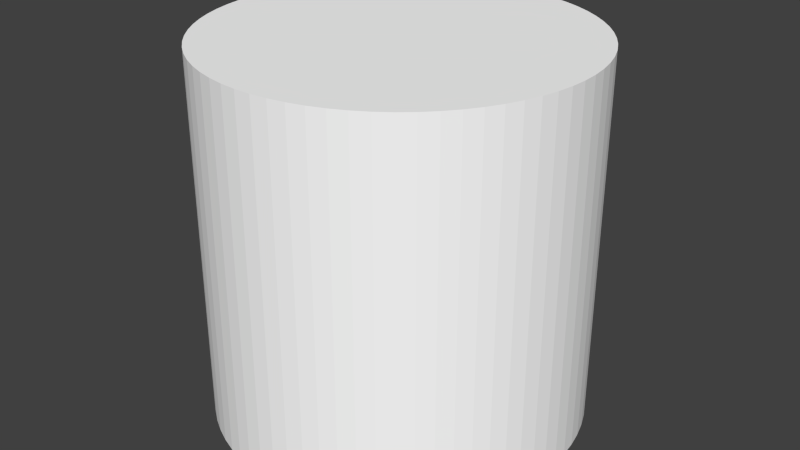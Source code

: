 # Source: keyd.blend  (saved by Blender 2.70.5; exported with 4.5.12 LTS)
import bpy
from mathutils import Matrix  # noqa: F401  (used for matrix-valued properties, if any)

bpy.ops.wm.read_factory_settings(use_empty=True)
scene = bpy.context.scene
scene.name = 'Scene'

# ---- collections
col_collection_1 = bpy.data.collections.new('Collection 1'); scene.collection.children.link(col_collection_1)

# ---- materials (node trees are filled in below, after node groups)
mat_colobotmesh_mat_1 = bpy.data.materials.new('ColobotMesh_mat_1')
mat_colobotmesh_mat_1.alpha_threshold = 0.0
mat_colobotmesh_mat_1.use_transparent_shadow = False
mat_colobotmesh_mat_1.diffuse_color = (1.0, 1.0, 1.0, 1.0)
mat_colobotmesh_mat_1.specular_color = (0.0, 0.0, 0.0)
mat_colobotmesh_mat_1.roughness = 0.5

# ---- material node trees

# ---- world
world_world = bpy.data.worlds.new('World'); scene.world = world_world
world_world.color = (0.05088, 0.05088, 0.05088)
world_world.use_sun_shadow = False
world_world.sun_shadow_jitter_overblur = 0.0
world_world.cycles.sampling_method = 'MANUAL'
world_world.cycles.sample_map_resolution = 256

# ---- meshes
me_colobotmesh = bpy.data.meshes.new('ColobotMesh_')
me_colobotmesh.from_pydata([(-0.04486, 0.0, -0.999), (-0.04486, 2.0, -0.999), (-0.1342, 2.0, -0.9909), (-0.2225, 2.0, -0.9749), (-0.309, 2.0, -0.9511), (-0.393, 2.0, -0.9195), (-0.4739, 2.0, -0.8806), (-0.5509, 2.0, -0.8346), (-0.6235, 2.0, -0.7818), (-0.6911, 2.0, -0.7228), (-0.7531, 2.0, -0.6579), (-0.809, 2.0, -0.5878), (-0.8584, 2.0, -0.5129), (-0.901, 2.0, -0.4339), (-0.9362, 2.0, -0.3514), (-0.964, 2.0, -0.266), (-0.9839, 2.0, -0.1786), (-0.996, 2.0, -0.08964), (-1.0, 2.0, -7.257e-07), (-0.996, 2.0, 0.08964), (-0.9839, 2.0, 0.1786), (-0.964, 2.0, 0.266), (-0.9362, 2.0, 0.3514), (-0.901, 2.0, 0.4339), (-0.8584, 2.0, 0.5129), (-0.809, 2.0, 0.5878), (-0.7531, 2.0, 0.6579), (-0.6911, 2.0, 0.7228), (-0.6235, 2.0, 0.7818), (-0.5509, 2.0, 0.8346), (-0.4739, 2.0, 0.8806), (-0.393, 2.0, 0.9195), (-0.309, 2.0, 0.9511), (-0.2225, 2.0, 0.9749), (-0.1342, 2.0, 0.9909), (-0.04486, 2.0, 0.999), (0.04486, 2.0, 0.999), (0.1342, 2.0, 0.9909), (0.2225, 2.0, 0.9749), (0.309, 2.0, 0.9511), (0.393, 2.0, 0.9195), (0.4739, 2.0, 0.8806), (0.5509, 2.0, 0.8346), (0.6235, 2.0, 0.7818), (0.6911, 2.0, 0.7228), (0.7531, 2.0, 0.6579), (0.809, 2.0, 0.5878), (0.8584, 2.0, 0.5129), (0.901, 2.0, 0.4339), (0.9362, 2.0, 0.3514), (0.964, 2.0, 0.266), (0.9839, 2.0, 0.1786), (0.996, 2.0, 0.08964), (1.0, 2.0, -2.414e-07), (0.996, 2.0, -0.08964), (0.9839, 2.0, -0.1786), (0.964, 2.0, -0.266), (0.9362, 2.0, -0.3514), (0.901, 2.0, -0.4339), (0.8584, 2.0, -0.5129), (0.809, 2.0, -0.5878), (0.7531, 2.0, -0.6579), (0.6911, 2.0, -0.7228), (0.6235, 2.0, -0.7818), (0.5509, 2.0, -0.8346), (0.4739, 2.0, -0.8806), (0.393, 2.0, -0.9195), (0.309, 2.0, -0.9511), (0.2225, 2.0, -0.9749), (0.1342, 2.0, -0.9909), (0.04486, 2.0, -0.999), (-0.1342, 0.0, -0.9909), (-0.2225, 0.0, -0.9749), (-0.309, 0.0, -0.9511), (-0.393, 0.0, -0.9195), (-0.4739, 0.0, -0.8806), (-0.5509, 0.0, -0.8346), (-0.6235, 0.0, -0.7818), (-0.6911, 0.0, -0.7228), (-0.7531, 0.0, -0.6579), (-0.809, 0.0, -0.5878), (-0.8584, 0.0, -0.5129), (-0.901, 0.0, -0.4339), (-0.9362, 0.0, -0.3514), (-0.964, 0.0, -0.266), (-0.9839, 0.0, -0.1786), (-0.996, 0.0, -0.08964), (-1.0, 0.0, -6.4e-07), (-0.996, 0.0, 0.08964), (-0.9839, 0.0, 0.1786), (-0.964, 0.0, 0.266), (-0.9362, 0.0, 0.3514), (-0.901, 0.0, 0.4339), (-0.8584, 0.0, 0.5129), (-0.809, 0.0, 0.5878), (-0.7531, 0.0, 0.6579), (-0.6911, 0.0, 0.7228), (-0.6235, 0.0, 0.7818), (-0.5509, 0.0, 0.8346), (-0.4739, 0.0, 0.8806), (-0.393, 0.0, 0.9195), (-0.309, 0.0, 0.9511), (-0.2225, 0.0, 0.9749), (-0.1342, 0.0, 0.9909), (-0.04486, 0.0, 0.999), (0.04486, 0.0, 0.999), (0.1342, 0.0, 0.9909), (0.2225, 0.0, 0.9749), (0.309, 0.0, 0.9511), (0.393, 0.0, 0.9195), (0.4739, 0.0, 0.8806), (0.5509, 0.0, 0.8346), (0.6235, 0.0, 0.7818), (0.6911, 0.0, 0.7228), (0.7531, 0.0, 0.6579), (0.809, 0.0, 0.5878), (0.8584, 0.0, 0.5129), (0.901, 0.0, 0.4339), (0.9362, 0.0, 0.3514), (0.964, 0.0, 0.266), (0.9839, 0.0, 0.1786), (0.996, 0.0, 0.08964), (1.0, 0.0, -1.557e-07), (0.996, 0.0, -0.08964), (0.9839, 0.0, -0.1786), (0.964, 0.0, -0.266), (0.9362, 0.0, -0.3514), (0.901, 0.0, -0.4339), (0.8584, 0.0, -0.5129), (0.809, 0.0, -0.5878), (0.7531, 0.0, -0.6579), (0.6911, 0.0, -0.7228), (0.6235, 0.0, -0.7818), (0.5509, 0.0, -0.8346), (0.4739, 0.0, -0.8806), (0.393, 0.0, -0.9195), (0.309, 0.0, -0.9511), (0.2225, 0.0, -0.9749), (0.1342, 0.0, -0.9909), (0.04486, 0.0, -0.999)], [], [(51, 120, 121), (54, 123, 124), (40, 109, 110), (17, 86, 87), (37, 106, 107), (60, 129, 130), (6, 75, 76), (57, 126, 127), (26, 95, 96), (3, 72, 73), (46, 115, 116), (23, 92, 93), (43, 112, 113), (66, 135, 136), (12, 81, 82), (1, 0, 71), (63, 132, 133), (32, 101, 102), (9, 78, 79), (52, 121, 122), (29, 98, 99), (49, 118, 119), (18, 87, 88), (69, 138, 139), (38, 107, 108), (15, 84, 85), (35, 104, 105), (58, 127, 128), (4, 73, 74), (55, 124, 125), (24, 93, 94), (44, 113, 114), (21, 90, 91), (41, 110, 111), (64, 133, 134), (10, 79, 80), (61, 130, 131), (30, 99, 100), (7, 76, 77), (50, 119, 120), (27, 96, 97), (47, 116, 117), (70, 139, 0), (16, 85, 86), (67, 136, 137), (36, 105, 106), (13, 82, 83), (33, 102, 103), (56, 125, 126), (2, 71, 72), (53, 122, 123), (22, 91, 92), (42, 111, 112), (19, 88, 89), (39, 108, 109), (62, 131, 132), (8, 77, 78), (59, 128, 129), (28, 97, 98), (5, 74, 75), (48, 117, 118), (25, 94, 95), (45, 114, 115), (68, 137, 138), (14, 83, 84), (65, 134, 135), (34, 103, 104), (11, 80, 81), (129, 97, 81), (20, 89, 90), (12, 44, 60), (31, 100, 101), (52, 51, 121), (55, 54, 124), (41, 40, 110), (18, 17, 87), (38, 37, 107), (61, 60, 130), (7, 6, 76), (58, 57, 127), (27, 26, 96), (4, 3, 73), (47, 46, 116), (24, 23, 93), (44, 43, 113), (67, 66, 136), (13, 12, 82), (2, 1, 71), (64, 63, 133), (33, 32, 102), (10, 9, 79), (53, 52, 122), (30, 29, 99), (50, 49, 119), (19, 18, 88), (70, 69, 139), (39, 38, 108), (16, 15, 85), (36, 35, 105), (59, 58, 128), (5, 4, 74), (56, 55, 125), (25, 24, 94), (45, 44, 114), (22, 21, 91), (42, 41, 111), (65, 64, 134), (11, 10, 80), (62, 61, 131), (31, 30, 100), (8, 7, 77), (51, 50, 120), (28, 27, 97), (48, 47, 117), (1, 70, 0), (17, 16, 86), (68, 67, 137), (37, 36, 106), (14, 13, 83), (34, 33, 103), (57, 56, 126), (3, 2, 72), (54, 53, 123), (23, 22, 92), (43, 42, 112), (20, 19, 89), (40, 39, 109), (63, 62, 132), (9, 8, 78), (60, 59, 129), (29, 28, 98), (6, 5, 75), (49, 48, 118), (26, 25, 95), (46, 45, 115), (69, 68, 138), (15, 14, 84), (66, 65, 135), (35, 34, 104), (12, 11, 81), (71, 0, 139), (139, 138, 137), (137, 136, 135), (135, 134, 133), (133, 132, 131), (131, 130, 129), (129, 128, 127), (127, 126, 125), (125, 124, 123), (123, 122, 121), (121, 120, 119), (119, 118, 117), (117, 116, 115), (115, 114, 113), (113, 112, 111), (111, 110, 109), (109, 108, 107), (107, 106, 105), (105, 104, 103), (103, 102, 101), (101, 100, 99), (99, 98, 97), (97, 96, 95), (95, 94, 93), (93, 92, 91), (91, 90, 89), (89, 88, 87), (87, 86, 85), (85, 84, 83), (83, 82, 81), (81, 80, 79), (79, 78, 77), (77, 76, 75), (75, 74, 73), (73, 72, 71), (71, 139, 137), (137, 135, 133), (133, 131, 129), (129, 127, 125), (125, 123, 121), (121, 119, 117), (117, 115, 113), (113, 111, 109), (109, 107, 105), (105, 103, 101), (101, 99, 97), (97, 95, 93), (93, 91, 89), (89, 87, 85), (85, 83, 81), (81, 79, 77), (77, 75, 73), (73, 71, 137), (137, 133, 129), (129, 125, 121), (121, 117, 113), (113, 109, 105), (105, 101, 97), (97, 93, 89), (89, 85, 81), (81, 77, 73), (73, 137, 129), (129, 121, 113), (113, 105, 97), (97, 89, 81), (81, 73, 129), (129, 113, 97), (21, 20, 90), (70, 1, 2), (2, 3, 4), (4, 5, 6), (6, 7, 8), (8, 9, 10), (10, 11, 12), (12, 13, 14), (14, 15, 16), (16, 17, 18), (18, 19, 20), (20, 21, 22), (22, 23, 24), (24, 25, 26), (26, 27, 28), (28, 29, 30), (30, 31, 32), (32, 33, 34), (34, 35, 36), (36, 37, 38), (38, 39, 40), (40, 41, 42), (42, 43, 44), (44, 45, 46), (46, 47, 48), (48, 49, 50), (50, 51, 52), (52, 53, 54), (54, 55, 56), (56, 57, 58), (58, 59, 60), (60, 61, 62), (62, 63, 64), (64, 65, 66), (66, 67, 68), (68, 69, 70), (70, 2, 4), (4, 6, 8), (8, 10, 12), (12, 14, 16), (16, 18, 20), (20, 22, 24), (24, 26, 28), (28, 30, 32), (32, 34, 36), (36, 38, 40), (40, 42, 44), (44, 46, 48), (48, 50, 52), (52, 54, 56), (56, 58, 60), (60, 62, 64), (64, 66, 68), (68, 70, 4), (4, 8, 12), (12, 16, 20), (20, 24, 28), (28, 32, 36), (36, 40, 44), (44, 48, 52), (52, 56, 60), (60, 64, 68), (68, 4, 12), (12, 20, 28), (28, 36, 44), (44, 52, 60), (60, 68, 12), (12, 28, 44), (32, 31, 101)])
_uv = me_colobotmesh.uv_layers.new(name='UV_1')
_uv.uv.foreach_set('vector', [0.5298, 0.998, 0.5298, 0.877, 0.5256, 0.877, 0.5642, 0.998, 0.5642, 0.877, 0.5601, 0.877, 0.5658, 0.998, 0.5658, 0.877, 0.5632, 0.877, 0.5416, 0.998, 0.5416, 0.877, 0.5449, 0.877, 0.561, 0.998, 0.561, 0.877, 0.5647, 0.877, 0.5394, 0.998, 0.5394, 0.877, 0.5368, 0.877, 0.5365, 0.998, 0.5365, 0.877, 0.5335, 0.877, 0.5518, 0.998, 0.5518, 0.877, 0.5477, 0.877, 0.5245, 0.998, 0.5245, 0.877, 0.5275, 0.877, 0.5461, 0.998, 0.5461, 0.877, 0.5424, 0.877, 0.5505, 0.998, 0.5505, 0.877, 0.5463, 0.877, 0.5617, 0.998, 0.5617, 0.877, 0.565, 0.877, 0.5581, 0.998, 0.5581, 0.877, 0.5556, 0.877, 0.524, 0.998, 0.524, 0.877, 0.5215, 0.877, 0.5248, 0.998, 0.5248, 0.877, 0.5282, 0.877, 0.5536, 0.998, 0.5536, 0.877, 0.5499, 0.877, 0.5317, 0.998, 0.5317, 0.877, 0.5292, 0.877, 0.5424, 0.998, 0.5424, 0.877, 0.5461, 0.877, 0.5275, 0.998, 0.5275, 0.877, 0.5245, 0.877, 0.5256, 0.998, 0.5256, 0.877, 0.5215, 0.877, 0.5335, 0.998, 0.5335, 0.877, 0.5365, 0.877, 0.538, 0.998, 0.538, 0.877, 0.5339, 0.877, 0.5449, 0.998, 0.5449, 0.877, 0.5483, 0.877, 0.561, 0.998, 0.561, 0.877, 0.5573, 0.877, 0.5647, 0.998, 0.5647, 0.877, 0.5684, 0.877, 0.5349, 0.998, 0.5349, 0.877, 0.5382, 0.877, 0.5536, 0.998, 0.5536, 0.877, 0.5573, 0.877, 0.5477, 0.998, 0.5477, 0.877, 0.5435, 0.877, 0.5424, 0.998, 0.5424, 0.877, 0.5395, 0.877, 0.5601, 0.998, 0.5601, 0.877, 0.5559, 0.877, 0.565, 0.998, 0.565, 0.877, 0.5684, 0.877, 0.5556, 0.998, 0.5556, 0.877, 0.553, 0.877, 0.555, 0.998, 0.555, 0.877, 0.5583, 0.877, 0.5632, 0.998, 0.5632, 0.877, 0.5607, 0.877, 0.5292, 0.998, 0.5292, 0.877, 0.5266, 0.877, 0.5245, 0.998, 0.5245, 0.877, 0.5215, 0.877, 0.5368, 0.998, 0.5368, 0.877, 0.5343, 0.877, 0.5365, 0.998, 0.5365, 0.877, 0.5395, 0.877, 0.5335, 0.998, 0.5335, 0.877, 0.5305, 0.877, 0.5339, 0.998, 0.5339, 0.877, 0.5298, 0.877, 0.5275, 0.998, 0.5275, 0.877, 0.5305, 0.877, 0.5463, 0.998, 0.5463, 0.877, 0.5422, 0.877, 0.5573, 0.998, 0.5573, 0.877, 0.5536, 0.877, 0.5382, 0.998, 0.5382, 0.877, 0.5416, 0.877, 0.5684, 0.998, 0.5684, 0.877, 0.5647, 0.877, 0.5573, 0.998, 0.5573, 0.877, 0.561, 0.877, 0.5282, 0.998, 0.5282, 0.877, 0.5315, 0.877, 0.5461, 0.998, 0.5461, 0.877, 0.5499, 0.877, 0.5559, 0.998, 0.5559, 0.877, 0.5518, 0.877, 0.5499, 0.998, 0.5499, 0.877, 0.5461, 0.877, 0.5684, 0.998, 0.5684, 0.877, 0.5642, 0.877, 0.5583, 0.998, 0.5583, 0.877, 0.5617, 0.877, 0.5607, 0.998, 0.5607, 0.877, 0.5581, 0.877, 0.5483, 0.998, 0.5483, 0.877, 0.5516, 0.877, 0.5684, 0.998, 0.5684, 0.877, 0.5658, 0.877, 0.5343, 0.998, 0.5343, 0.877, 0.5317, 0.877, 0.5305, 0.998, 0.5305, 0.877, 0.5275, 0.877, 0.5435, 0.998, 0.5435, 0.877, 0.5394, 0.877, 0.5305, 0.998, 0.5305, 0.877, 0.5335, 0.877, 0.5395, 0.998, 0.5395, 0.877, 0.5365, 0.877, 0.5422, 0.998, 0.5422, 0.877, 0.538, 0.877, 0.5215, 0.998, 0.5215, 0.877, 0.5245, 0.877, 0.553, 0.998, 0.553, 0.877, 0.5505, 0.877, 0.5647, 0.998, 0.5647, 0.877, 0.561, 0.877, 0.5315, 0.998, 0.5315, 0.877, 0.5349, 0.877, 0.5266, 0.998, 0.5266, 0.877, 0.524, 0.877, 0.5499, 0.998, 0.5499, 0.877, 0.5536, 0.877, 0.5215, 0.998, 0.5215, 0.877, 0.5248, 0.877, 0.5638, 0.9736, 0.5304, 0.8897, 0.5247, 0.9685, 0.5516, 0.998, 0.5516, 0.877, 0.555, 0.877, 0.5248, 0.9062, 0.5611, 0.9816, 0.5639, 0.9017, 0.5395, 0.998, 0.5395, 0.877, 0.5424, 0.877, 0.5256, 0.998, 0.5298, 0.998, 0.5256, 0.877, 0.5601, 0.998, 0.5642, 0.998, 0.5601, 0.877, 0.5632, 0.998, 0.5658, 0.998, 0.5632, 0.877, 0.5449, 0.998, 0.5416, 0.998, 0.5449, 0.877, 0.5647, 0.998, 0.561, 0.998, 0.5647, 0.877, 0.5368, 0.998, 0.5394, 0.998, 0.5368, 0.877, 0.5335, 0.998, 0.5365, 0.998, 0.5335, 0.877, 0.5477, 0.998, 0.5518, 0.998, 0.5477, 0.877, 0.5275, 0.998, 0.5245, 0.998, 0.5275, 0.877, 0.5424, 0.998, 0.5461, 0.998, 0.5424, 0.877, 0.5463, 0.998, 0.5505, 0.998, 0.5463, 0.877, 0.565, 0.998, 0.5617, 0.998, 0.565, 0.877, 0.5556, 0.998, 0.5581, 0.998, 0.5556, 0.877, 0.5215, 0.998, 0.524, 0.998, 0.5215, 0.877, 0.5282, 0.998, 0.5248, 0.998, 0.5282, 0.877, 0.5499, 0.998, 0.5536, 0.998, 0.5499, 0.877, 0.5292, 0.998, 0.5317, 0.998, 0.5292, 0.877, 0.5461, 0.998, 0.5424, 0.998, 0.5461, 0.877, 0.5245, 0.998, 0.5275, 0.998, 0.5245, 0.877, 0.5215, 0.998, 0.5256, 0.998, 0.5215, 0.877, 0.5365, 0.998, 0.5335, 0.998, 0.5365, 0.877, 0.5339, 0.998, 0.538, 0.998, 0.5339, 0.877, 0.5483, 0.998, 0.5449, 0.998, 0.5483, 0.877, 0.5573, 0.998, 0.561, 0.998, 0.5573, 0.877, 0.5684, 0.998, 0.5647, 0.998, 0.5684, 0.877, 0.5382, 0.998, 0.5349, 0.998, 0.5382, 0.877, 0.5573, 0.998, 0.5536, 0.998, 0.5573, 0.877, 0.5435, 0.998, 0.5477, 0.998, 0.5435, 0.877, 0.5395, 0.998, 0.5424, 0.998, 0.5395, 0.877, 0.5559, 0.998, 0.5601, 0.998, 0.5559, 0.877, 0.5684, 0.998, 0.565, 0.998, 0.5684, 0.877, 0.553, 0.998, 0.5556, 0.998, 0.553, 0.877, 0.5583, 0.998, 0.555, 0.998, 0.5583, 0.877, 0.5607, 0.998, 0.5632, 0.998, 0.5607, 0.877, 0.5266, 0.998, 0.5292, 0.998, 0.5266, 0.877, 0.5215, 0.998, 0.5245, 0.998, 0.5215, 0.877, 0.5343, 0.998, 0.5368, 0.998, 0.5343, 0.877, 0.5395, 0.998, 0.5365, 0.998, 0.5395, 0.877, 0.5305, 0.998, 0.5335, 0.998, 0.5305, 0.877, 0.5298, 0.998, 0.5339, 0.998, 0.5298, 0.877, 0.5305, 0.998, 0.5275, 0.998, 0.5305, 0.877, 0.5422, 0.998, 0.5463, 0.998, 0.5422, 0.877, 0.5536, 0.998, 0.5573, 0.998, 0.5536, 0.877, 0.5416, 0.998, 0.5382, 0.998, 0.5416, 0.877, 0.5647, 0.998, 0.5684, 0.998, 0.5647, 0.877, 0.561, 0.998, 0.5573, 0.998, 0.561, 0.877, 0.5315, 0.998, 0.5282, 0.998, 0.5315, 0.877, 0.5499, 0.998, 0.5461, 0.998, 0.5499, 0.877, 0.5518, 0.998, 0.5559, 0.998, 0.5518, 0.877, 0.5461, 0.998, 0.5499, 0.998, 0.5461, 0.877, 0.5642, 0.998, 0.5684, 0.998, 0.5642, 0.877, 0.5617, 0.998, 0.5583, 0.998, 0.5617, 0.877, 0.5581, 0.998, 0.5607, 0.998, 0.5581, 0.877, 0.5516, 0.998, 0.5483, 0.998, 0.5516, 0.877, 0.5658, 0.998, 0.5684, 0.998, 0.5658, 0.877, 0.5317, 0.998, 0.5343, 0.998, 0.5317, 0.877, 0.5275, 0.998, 0.5305, 0.998, 0.5275, 0.877, 0.5394, 0.998, 0.5435, 0.998, 0.5394, 0.877, 0.5335, 0.998, 0.5305, 0.998, 0.5335, 0.877, 0.5365, 0.998, 0.5395, 0.998, 0.5365, 0.877, 0.538, 0.998, 0.5422, 0.998, 0.538, 0.877, 0.5245, 0.998, 0.5215, 0.998, 0.5245, 0.877, 0.5505, 0.998, 0.553, 0.998, 0.5505, 0.877, 0.561, 0.998, 0.5647, 0.998, 0.561, 0.877, 0.5349, 0.998, 0.5315, 0.998, 0.5349, 0.877, 0.524, 0.998, 0.5266, 0.998, 0.524, 0.877, 0.5536, 0.998, 0.5499, 0.998, 0.5536, 0.877, 0.5248, 0.998, 0.5215, 0.998, 0.5248, 0.877, 0.5417, 0.9979, 0.5438, 0.9984, 0.5459, 0.9984, 0.5459, 0.9984, 0.548, 0.998, 0.55, 0.997, 0.55, 0.997, 0.5521, 0.9956, 0.554, 0.9937, 0.554, 0.9937, 0.5559, 0.9913, 0.5577, 0.9885, 0.5577, 0.9885, 0.5595, 0.9853, 0.561, 0.9818, 0.561, 0.9818, 0.5625, 0.9778, 0.5638, 0.9736, 0.5638, 0.9736, 0.565, 0.969, 0.566, 0.9642, 0.566, 0.9642, 0.5668, 0.9592, 0.5675, 0.954, 0.5675, 0.954, 0.568, 0.9486, 0.5683, 0.9432, 0.5683, 0.9432, 0.5684, 0.9378, 0.5683, 0.9323, 0.5683, 0.9323, 0.568, 0.9269, 0.5675, 0.9215, 0.5675, 0.9215, 0.5669, 0.9163, 0.5661, 0.9113, 0.5661, 0.9113, 0.5651, 0.9065, 0.5639, 0.9019, 0.5639, 0.9019, 0.5626, 0.8976, 0.5612, 0.8936, 0.5612, 0.8936, 0.5596, 0.89, 0.5579, 0.8868, 0.5579, 0.8868, 0.5561, 0.8839, 0.5542, 0.8815, 0.5542, 0.8815, 0.5523, 0.8796, 0.5502, 0.8781, 0.5502, 0.8781, 0.5482, 0.8771, 0.5461, 0.8766, 0.5461, 0.8766, 0.544, 0.8766, 0.5419, 0.877, 0.5419, 0.877, 0.5398, 0.878, 0.5378, 0.8794, 0.5378, 0.8794, 0.5358, 0.8813, 0.5339, 0.8837, 0.5339, 0.8837, 0.5321, 0.8865, 0.5304, 0.8897, 0.5304, 0.8897, 0.5288, 0.8932, 0.5273, 0.8972, 0.5273, 0.8972, 0.526, 0.9014, 0.5249, 0.906, 0.5249, 0.906, 0.5238, 0.9108, 0.523, 0.9158, 0.523, 0.9158, 0.5224, 0.921, 0.5219, 0.9264, 0.5219, 0.9264, 0.5216, 0.9318, 0.5215, 0.9372, 0.5215, 0.9372, 0.5216, 0.9427, 0.5218, 0.9481, 0.5218, 0.9481, 0.5223, 0.9535, 0.5229, 0.9587, 0.5229, 0.9587, 0.5238, 0.9637, 0.5247, 0.9685, 0.5247, 0.9685, 0.5259, 0.9731, 0.5272, 0.9774, 0.5272, 0.9774, 0.5287, 0.9814, 0.5302, 0.985, 0.5302, 0.985, 0.5319, 0.9882, 0.5337, 0.9911, 0.5337, 0.9911, 0.5356, 0.9935, 0.5376, 0.9954, 0.5376, 0.9954, 0.5396, 0.9969, 0.5417, 0.9979, 0.5417, 0.9979, 0.5459, 0.9984, 0.55, 0.997, 0.55, 0.997, 0.554, 0.9937, 0.5577, 0.9885, 0.5577, 0.9885, 0.561, 0.9818, 0.5638, 0.9736, 0.5638, 0.9736, 0.566, 0.9642, 0.5675, 0.954, 0.5675, 0.954, 0.5683, 0.9432, 0.5683, 0.9323, 0.5683, 0.9323, 0.5675, 0.9215, 0.5661, 0.9113, 0.5661, 0.9113, 0.5639, 0.9019, 0.5612, 0.8936, 0.5612, 0.8936, 0.5579, 0.8868, 0.5542, 0.8815, 0.5542, 0.8815, 0.5502, 0.8781, 0.5461, 0.8766, 0.5461, 0.8766, 0.5419, 0.877, 0.5378, 0.8794, 0.5378, 0.8794, 0.5339, 0.8837, 0.5304, 0.8897, 0.5304, 0.8897, 0.5273, 0.8972, 0.5249, 0.906, 0.5249, 0.906, 0.523, 0.9158, 0.5219, 0.9264, 0.5219, 0.9264, 0.5215, 0.9372, 0.5218, 0.9481, 0.5218, 0.9481, 0.5229, 0.9587, 0.5247, 0.9685, 0.5247, 0.9685, 0.5272, 0.9774, 0.5302, 0.985, 0.5302, 0.985, 0.5337, 0.9911, 0.5376, 0.9954, 0.5376, 0.9954, 0.5417, 0.9979, 0.55, 0.997, 0.55, 0.997, 0.5577, 0.9885, 0.5638, 0.9736, 0.5638, 0.9736, 0.5675, 0.954, 0.5683, 0.9323, 0.5683, 0.9323, 0.5661, 0.9113, 0.5612, 0.8936, 0.5612, 0.8936, 0.5542, 0.8815, 0.5461, 0.8766, 0.5461, 0.8766, 0.5378, 0.8794, 0.5304, 0.8897, 0.5304, 0.8897, 0.5249, 0.906, 0.5219, 0.9264, 0.5219, 0.9264, 0.5218, 0.9481, 0.5247, 0.9685, 0.5247, 0.9685, 0.5302, 0.985, 0.5376, 0.9954, 0.5376, 0.9954, 0.55, 0.997, 0.5638, 0.9736, 0.5638, 0.9736, 0.5683, 0.9323, 0.5612, 0.8936, 0.5612, 0.8936, 0.5461, 0.8766, 0.5304, 0.8897, 0.5304, 0.8897, 0.5219, 0.9264, 0.5247, 0.9685, 0.5247, 0.9685, 0.5376, 0.9954, 0.5638, 0.9736, 0.5638, 0.9736, 0.5612, 0.8936, 0.5304, 0.8897, 0.555, 0.998, 0.5516, 0.998, 0.555, 0.877, 0.546, 0.8766, 0.5439, 0.8766, 0.5418, 0.8771, 0.5418, 0.8771, 0.5397, 0.8781, 0.5377, 0.8795, 0.5377, 0.8795, 0.5357, 0.8814, 0.5338, 0.8838, 0.5338, 0.8838, 0.532, 0.8866, 0.5303, 0.8898, 0.5303, 0.8898, 0.5287, 0.8934, 0.5273, 0.8974, 0.5273, 0.8974, 0.526, 0.9017, 0.5248, 0.9062, 0.5248, 0.9062, 0.5238, 0.911, 0.523, 0.9161, 0.523, 0.9161, 0.5223, 0.9213, 0.5219, 0.9266, 0.5219, 0.9266, 0.5216, 0.932, 0.5215, 0.9375, 0.5215, 0.9375, 0.5216, 0.943, 0.5219, 0.9484, 0.5219, 0.9484, 0.5223, 0.9537, 0.523, 0.9589, 0.523, 0.9589, 0.5238, 0.964, 0.5248, 0.9688, 0.5248, 0.9688, 0.526, 0.9733, 0.5273, 0.9776, 0.5273, 0.9776, 0.5287, 0.9816, 0.5303, 0.9852, 0.5303, 0.9852, 0.532, 0.9884, 0.5338, 0.9912, 0.5338, 0.9912, 0.5357, 0.9936, 0.5377, 0.9955, 0.5377, 0.9955, 0.5397, 0.9969, 0.5418, 0.9979, 0.5418, 0.9979, 0.5439, 0.9984, 0.546, 0.9984, 0.546, 0.9984, 0.5481, 0.9979, 0.5501, 0.9969, 0.5501, 0.9969, 0.5522, 0.9955, 0.5541, 0.9936, 0.5541, 0.9936, 0.556, 0.9912, 0.5578, 0.9884, 0.5578, 0.9884, 0.5595, 0.9852, 0.5611, 0.9816, 0.5611, 0.9816, 0.5626, 0.9776, 0.5639, 0.9733, 0.5639, 0.9733, 0.565, 0.9688, 0.566, 0.964, 0.566, 0.964, 0.5669, 0.9589, 0.5675, 0.9537, 0.5675, 0.9537, 0.568, 0.9484, 0.5683, 0.943, 0.5683, 0.943, 0.5684, 0.9375, 0.5683, 0.932, 0.5683, 0.932, 0.568, 0.9266, 0.5675, 0.9213, 0.5675, 0.9213, 0.5669, 0.9161, 0.566, 0.911, 0.566, 0.911, 0.565, 0.9062, 0.5639, 0.9017, 0.5639, 0.9017, 0.5626, 0.8974, 0.5611, 0.8934, 0.5611, 0.8934, 0.5595, 0.8898, 0.5578, 0.8866, 0.5578, 0.8866, 0.556, 0.8838, 0.5541, 0.8814, 0.5541, 0.8814, 0.5522, 0.8795, 0.5501, 0.8781, 0.5501, 0.8781, 0.5481, 0.8771, 0.546, 0.8766, 0.546, 0.8766, 0.5418, 0.8771, 0.5377, 0.8795, 0.5377, 0.8795, 0.5338, 0.8838, 0.5303, 0.8898, 0.5303, 0.8898, 0.5273, 0.8974, 0.5248, 0.9062, 0.5248, 0.9062, 0.523, 0.9161, 0.5219, 0.9266, 0.5219, 0.9266, 0.5215, 0.9375, 0.5219, 0.9484, 0.5219, 0.9484, 0.523, 0.9589, 0.5248, 0.9688, 0.5248, 0.9688, 0.5273, 0.9776, 0.5303, 0.9852, 0.5303, 0.9852, 0.5338, 0.9912, 0.5377, 0.9955, 0.5377, 0.9955, 0.5418, 0.9979, 0.546, 0.9984, 0.546, 0.9984, 0.5501, 0.9969, 0.5541, 0.9936, 0.5541, 0.9936, 0.5578, 0.9884, 0.5611, 0.9816, 0.5611, 0.9816, 0.5639, 0.9733, 0.566, 0.964, 0.566, 0.964, 0.5675, 0.9537, 0.5683, 0.943, 0.5683, 0.943, 0.5683, 0.932, 0.5675, 0.9213, 0.5675, 0.9213, 0.566, 0.911, 0.5639, 0.9017, 0.5639, 0.9017, 0.5611, 0.8934, 0.5578, 0.8866, 0.5578, 0.8866, 0.5541, 0.8814, 0.5501, 0.8781, 0.5501, 0.8781, 0.546, 0.8766, 0.5377, 0.8795, 0.5377, 0.8795, 0.5303, 0.8898, 0.5248, 0.9062, 0.5248, 0.9062, 0.5219, 0.9266, 0.5219, 0.9484, 0.5219, 0.9484, 0.5248, 0.9688, 0.5303, 0.9852, 0.5303, 0.9852, 0.5377, 0.9955, 0.546, 0.9984, 0.546, 0.9984, 0.5541, 0.9936, 0.5611, 0.9816, 0.5611, 0.9816, 0.566, 0.964, 0.5683, 0.943, 0.5683, 0.943, 0.5675, 0.9213, 0.5639, 0.9017, 0.5639, 0.9017, 0.5578, 0.8866, 0.5501, 0.8781, 0.5501, 0.8781, 0.5377, 0.8795, 0.5248, 0.9062, 0.5248, 0.9062, 0.5219, 0.9484, 0.5303, 0.9852, 0.5303, 0.9852, 0.546, 0.9984, 0.5611, 0.9816, 0.5611, 0.9816, 0.5683, 0.943, 0.5639, 0.9017, 0.5639, 0.9017, 0.5501, 0.8781, 0.5248, 0.9062, 0.5248, 0.9062, 0.5303, 0.9852, 0.5611, 0.9816, 0.5424, 0.998, 0.5395, 0.998, 0.5424, 0.877])
_uv.active_render = True
_uv = me_colobotmesh.uv_layers.new(name='UV_2')
_uv.uv.foreach_set('vector', [0.0, 0.0, 0.0, 0.0, 0.0, 0.0, 0.0, 0.0, 0.0, 0.0, 0.0, 0.0, 0.0, 0.0, 0.0, 0.0, 0.0, 0.0, 0.0, 0.0, 0.0, 0.0, 0.0, 0.0, 0.0, 0.0, 0.0, 0.0, 0.0, 0.0, 0.0, 0.0, 0.0, 0.0, 0.0, 0.0, 0.0, 0.0, 0.0, 0.0, 0.0, 0.0, 0.0, 0.0, 0.0, 0.0, 0.0, 0.0, 0.0, 0.0, 0.0, 0.0, 0.0, 0.0, 0.0, 0.0, 0.0, 0.0, 0.0, 0.0, 0.0, 0.0, 0.0, 0.0, 0.0, 0.0, 0.0, 0.0, 0.0, 0.0, 0.0, 0.0, 0.0, 0.0, 0.0, 0.0, 0.0, 0.0, 0.0, 0.0, 0.0, 0.0, 0.0, 0.0, 0.0, 0.0, 0.0, 0.0, 0.0, 0.0, 0.0, 0.0, 0.0, 0.0, 0.0, 0.0, 0.0, 0.0, 0.0, 0.0, 0.0, 0.0, 0.0, 0.0, 0.0, 0.0, 0.0, 0.0, 0.0, 0.0, 0.0, 0.0, 0.0, 0.0, 0.0, 0.0, 0.0, 0.0, 0.0, 0.0, 0.0, 0.0, 0.0, 0.0, 0.0, 0.0, 0.0, 0.0, 0.0, 0.0, 0.0, 0.0, 0.0, 0.0, 0.0, 0.0, 0.0, 0.0, 0.0, 0.0, 0.0, 0.0, 0.0, 0.0, 0.0, 0.0, 0.0, 0.0, 0.0, 0.0, 0.0, 0.0, 0.0, 0.0, 0.0, 0.0, 0.0, 0.0, 0.0, 0.0, 0.0, 0.0, 0.0, 0.0, 0.0, 0.0, 0.0, 0.0, 0.0, 0.0, 0.0, 0.0, 0.0, 0.0, 0.0, 0.0, 0.0, 0.0, 0.0, 0.0, 0.0, 0.0, 0.0, 0.0, 0.0, 0.0, 0.0, 0.0, 0.0, 0.0, 0.0, 0.0, 0.0, 0.0, 0.0, 0.0, 0.0, 0.0, 0.0, 0.0, 0.0, 0.0, 0.0, 0.0, 0.0, 0.0, 0.0, 0.0, 0.0, 0.0, 0.0, 0.0, 0.0, 0.0, 0.0, 0.0, 0.0, 0.0, 0.0, 0.0, 0.0, 0.0, 0.0, 0.0, 0.0, 0.0, 0.0, 0.0, 0.0, 0.0, 0.0, 0.0, 0.0, 0.0, 0.0, 0.0, 0.0, 0.0, 0.0, 0.0, 0.0, 0.0, 0.0, 0.0, 0.0, 0.0, 0.0, 0.0, 0.0, 0.0, 0.0, 0.0, 0.0, 0.0, 0.0, 0.0, 0.0, 0.0, 0.0, 0.0, 0.0, 0.0, 0.0, 0.0, 0.0, 0.0, 0.0, 0.0, 0.0, 0.0, 0.0, 0.0, 0.0, 0.0, 0.0, 0.0, 0.0, 0.0, 0.0, 0.0, 0.0, 0.0, 0.0, 0.0, 0.0, 0.0, 0.0, 0.0, 0.0, 0.0, 0.0, 0.0, 0.0, 0.0, 0.0, 0.0, 0.0, 0.0, 0.0, 0.0, 0.0, 0.0, 0.0, 0.0, 0.0, 0.0, 0.0, 0.0, 0.0, 0.0, 0.0, 0.0, 0.0, 0.0, 0.0, 0.0, 0.0, 0.0, 0.0, 0.0, 0.0, 0.0, 0.0, 0.0, 0.0, 0.0, 0.0, 0.0, 0.0, 0.0, 0.0, 0.0, 0.0, 0.0, 0.0, 0.0, 0.0, 0.0, 0.0, 0.0, 0.0, 0.0, 0.0, 0.0, 0.0, 0.0, 0.0, 0.0, 0.0, 0.0, 0.0, 0.0, 0.0, 0.0, 0.0, 0.0, 0.0, 0.0, 0.0, 0.0, 0.0, 0.0, 0.0, 0.0, 0.0, 0.0, 0.0, 0.0, 0.0, 0.0, 0.0, 0.0, 0.0, 0.0, 0.0, 0.0, 0.0, 0.0, 0.0, 0.0, 0.0, 0.0, 0.0, 0.0, 0.0, 0.0, 0.0, 0.0, 0.0, 0.0, 0.0, 0.0, 0.0, 0.0, 0.0, 0.0, 0.0, 0.0, 0.0, 0.0, 0.0, 0.0, 0.0, 0.0, 0.0, 0.0, 0.0, 0.0, 0.0, 0.0, 0.0, 0.0, 0.0, 0.0, 0.0, 0.0, 0.0, 0.0, 0.0, 0.0, 0.0, 0.0, 0.0, 0.0, 0.0, 0.0, 0.0, 0.0, 0.0, 0.0, 0.0, 0.0, 0.0, 0.0, 0.0, 0.0, 0.0, 0.0, 0.0, 0.0, 0.0, 0.0, 0.0, 0.0, 0.0, 0.0, 0.0, 0.0, 0.0, 0.0, 0.0, 0.0, 0.0, 0.0, 0.0, 0.0, 0.0, 0.0, 0.0, 0.0, 0.0, 0.0, 0.0, 0.0, 0.0, 0.0, 0.0, 0.0, 0.0, 0.0, 0.0, 0.0, 0.0, 0.0, 0.0, 0.0, 0.0, 0.0, 0.0, 0.0, 0.0, 0.0, 0.0, 0.0, 0.0, 0.0, 0.0, 0.0, 0.0, 0.0, 0.0, 0.0, 0.0, 0.0, 0.0, 0.0, 0.0, 0.0, 0.0, 0.0, 0.0, 0.0, 0.0, 0.0, 0.0, 0.0, 0.0, 0.0, 0.0, 0.0, 0.0, 0.0, 0.0, 0.0, 0.0, 0.0, 0.0, 0.0, 0.0, 0.0, 0.0, 0.0, 0.0, 0.0, 0.0, 0.0, 0.0, 0.0, 0.0, 0.0, 0.0, 0.0, 0.0, 0.0, 0.0, 0.0, 0.0, 0.0, 0.0, 0.0, 0.0, 0.0, 0.0, 0.0, 0.0, 0.0, 0.0, 0.0, 0.0, 0.0, 0.0, 0.0, 0.0, 0.0, 0.0, 0.0, 0.0, 0.0, 0.0, 0.0, 0.0, 0.0, 0.0, 0.0, 0.0, 0.0, 0.0, 0.0, 0.0, 0.0, 0.0, 0.0, 0.0, 0.0, 0.0, 0.0, 0.0, 0.0, 0.0, 0.0, 0.0, 0.0, 0.0, 0.0, 0.0, 0.0, 0.0, 0.0, 0.0, 0.0, 0.0, 0.0, 0.0, 0.0, 0.0, 0.0, 0.0, 0.0, 0.0, 0.0, 0.0, 0.0, 0.0, 0.0, 0.0, 0.0, 0.0, 0.0, 0.0, 0.0, 0.0, 0.0, 0.0, 0.0, 0.0, 0.0, 0.0, 0.0, 0.0, 0.0, 0.0, 0.0, 0.0, 0.0, 0.0, 0.0, 0.0, 0.0, 0.0, 0.0, 0.0, 0.0, 0.0, 0.0, 0.0, 0.0, 0.0, 0.0, 0.0, 0.0, 0.0, 0.0, 0.0, 0.0, 0.0, 0.0, 0.0, 0.0, 0.0, 0.0, 0.0, 0.0, 0.0, 0.0, 0.0, 0.0, 0.0, 0.0, 0.0, 0.0, 0.0, 0.0, 0.0, 0.0, 0.0, 0.0, 0.0, 0.0, 0.0, 0.0, 0.0, 0.0, 0.0, 0.0, 0.0, 0.0, 0.0, 0.0, 0.0, 0.0, 0.0, 0.0, 0.0, 0.0, 0.0, 0.0, 0.0, 0.0, 0.0, 0.0, 0.0, 0.0, 0.0, 0.0, 0.0, 0.0, 0.0, 0.0, 0.0, 0.0, 0.0, 0.0, 0.0, 0.0, 0.0, 0.0, 0.0, 0.0, 0.0, 0.0, 0.0, 0.0, 0.0, 0.0, 0.0, 0.0, 0.0, 0.0, 0.0, 0.0, 0.0, 0.0, 0.0, 0.0, 0.0, 0.0, 0.0, 0.0, 0.0, 0.0, 0.0, 0.0, 0.0, 0.0, 0.0, 0.0, 0.0, 0.0, 0.0, 0.0, 0.0, 0.0, 0.0, 0.0, 0.0, 0.0, 0.0, 0.0, 0.0, 0.0, 0.0, 0.0, 0.0, 0.0, 0.0, 0.0, 0.0, 0.0, 0.0, 0.0, 0.0, 0.0, 0.0, 0.0, 0.0, 0.0, 0.0, 0.0, 0.0, 0.0, 0.0, 0.0, 0.0, 0.0, 0.0, 0.0, 0.0, 0.0, 0.0, 0.0, 0.0, 0.0, 0.0, 0.0, 0.0, 0.0, 0.0, 0.0, 0.0, 0.0, 0.0, 0.0, 0.0, 0.0, 0.0, 0.0, 0.0, 0.0, 0.0, 0.0, 0.0, 0.0, 0.0, 0.0, 0.0, 0.0, 0.0, 0.0, 0.0, 0.0, 0.0, 0.0, 0.0, 0.0, 0.0, 0.0, 0.0, 0.0, 0.0, 0.0, 0.0, 0.0, 0.0, 0.0, 0.0, 0.0, 0.0, 0.0, 0.0, 0.0, 0.0, 0.0, 0.0, 0.0, 0.0, 0.0, 0.0, 0.0, 0.0, 0.0, 0.0, 0.0, 0.0, 0.0, 0.0, 0.0, 0.0, 0.0, 0.0, 0.0, 0.0, 0.0, 0.0, 0.0, 0.0, 0.0, 0.0, 0.0, 0.0, 0.0, 0.0, 0.0, 0.0, 0.0, 0.0, 0.0, 0.0, 0.0, 0.0, 0.0, 0.0, 0.0, 0.0, 0.0, 0.0, 0.0, 0.0, 0.0, 0.0, 0.0, 0.0, 0.0, 0.0, 0.0, 0.0, 0.0, 0.0, 0.0, 0.0, 0.0, 0.0, 0.0, 0.0, 0.0, 0.0, 0.0, 0.0, 0.0, 0.0, 0.0, 0.0, 0.0, 0.0, 0.0, 0.0, 0.0, 0.0, 0.0, 0.0, 0.0, 0.0, 0.0, 0.0, 0.0, 0.0, 0.0, 0.0, 0.0, 0.0, 0.0, 0.0, 0.0, 0.0, 0.0, 0.0, 0.0, 0.0, 0.0, 0.0, 0.0, 0.0, 0.0, 0.0, 0.0, 0.0, 0.0, 0.0, 0.0, 0.0, 0.0, 0.0, 0.0, 0.0, 0.0, 0.0, 0.0, 0.0, 0.0, 0.0, 0.0, 0.0, 0.0, 0.0, 0.0, 0.0, 0.0, 0.0, 0.0, 0.0, 0.0, 0.0, 0.0, 0.0, 0.0, 0.0, 0.0, 0.0, 0.0, 0.0, 0.0, 0.0, 0.0, 0.0, 0.0, 0.0, 0.0, 0.0, 0.0, 0.0, 0.0, 0.0, 0.0, 0.0, 0.0, 0.0, 0.0, 0.0, 0.0, 0.0, 0.0, 0.0, 0.0, 0.0, 0.0, 0.0, 0.0, 0.0, 0.0, 0.0, 0.0, 0.0, 0.0, 0.0, 0.0, 0.0, 0.0, 0.0, 0.0, 0.0, 0.0, 0.0, 0.0, 0.0, 0.0, 0.0, 0.0, 0.0, 0.0, 0.0, 0.0, 0.0, 0.0, 0.0, 0.0, 0.0, 0.0, 0.0, 0.0, 0.0, 0.0, 0.0, 0.0, 0.0, 0.0, 0.0, 0.0, 0.0, 0.0, 0.0, 0.0, 0.0, 0.0, 0.0, 0.0, 0.0, 0.0, 0.0, 0.0, 0.0, 0.0, 0.0, 0.0, 0.0, 0.0, 0.0, 0.0, 0.0, 0.0, 0.0, 0.0, 0.0, 0.0, 0.0, 0.0, 0.0, 0.0, 0.0, 0.0, 0.0, 0.0, 0.0, 0.0, 0.0, 0.0, 0.0, 0.0, 0.0, 0.0, 0.0, 0.0, 0.0, 0.0, 0.0, 0.0, 0.0, 0.0, 0.0, 0.0, 0.0, 0.0, 0.0, 0.0, 0.0, 0.0, 0.0, 0.0, 0.0, 0.0, 0.0, 0.0, 0.0, 0.0, 0.0, 0.0, 0.0, 0.0, 0.0, 0.0, 0.0, 0.0, 0.0, 0.0, 0.0, 0.0, 0.0, 0.0, 0.0, 0.0, 0.0, 0.0, 0.0, 0.0, 0.0, 0.0, 0.0, 0.0, 0.0, 0.0, 0.0, 0.0, 0.0, 0.0, 0.0, 0.0, 0.0, 0.0, 0.0, 0.0, 0.0, 0.0, 0.0, 0.0, 0.0, 0.0, 0.0, 0.0, 0.0, 0.0, 0.0, 0.0, 0.0, 0.0, 0.0, 0.0, 0.0, 0.0, 0.0, 0.0, 0.0, 0.0, 0.0, 0.0, 0.0, 0.0, 0.0, 0.0, 0.0, 0.0, 0.0, 0.0, 0.0, 0.0, 0.0, 0.0, 0.0, 0.0, 0.0, 0.0, 0.0, 0.0, 0.0, 0.0, 0.0, 0.0, 0.0, 0.0, 0.0, 0.0, 0.0, 0.0, 0.0, 0.0, 0.0, 0.0, 0.0, 0.0, 0.0, 0.0, 0.0, 0.0, 0.0, 0.0, 0.0, 0.0, 0.0, 0.0, 0.0, 0.0, 0.0, 0.0, 0.0, 0.0, 0.0, 0.0, 0.0, 0.0, 0.0, 0.0, 0.0, 0.0, 0.0, 0.0, 0.0, 0.0, 0.0, 0.0, 0.0, 0.0, 0.0, 0.0, 0.0, 0.0, 0.0, 0.0, 0.0, 0.0, 0.0, 0.0, 0.0, 0.0, 0.0, 0.0, 0.0, 0.0, 0.0, 0.0, 0.0, 0.0, 0.0, 0.0, 0.0, 0.0, 0.0, 0.0, 0.0, 0.0, 0.0, 0.0, 0.0, 0.0, 0.0, 0.0, 0.0, 0.0, 0.0, 0.0, 0.0, 0.0, 0.0, 0.0, 0.0, 0.0, 0.0, 0.0, 0.0, 0.0, 0.0, 0.0, 0.0, 0.0, 0.0, 0.0, 0.0, 0.0, 0.0, 0.0, 0.0, 0.0, 0.0, 0.0, 0.0, 0.0, 0.0, 0.0, 0.0, 0.0, 0.0, 0.0, 0.0, 0.0, 0.0, 0.0, 0.0, 0.0, 0.0, 0.0, 0.0, 0.0, 0.0, 0.0, 0.0, 0.0, 0.0, 0.0, 0.0, 0.0, 0.0, 0.0, 0.0, 0.0, 0.0, 0.0, 0.0, 0.0, 0.0, 0.0, 0.0, 0.0, 0.0, 0.0, 0.0, 0.0, 0.0, 0.0, 0.0, 0.0, 0.0, 0.0, 0.0, 0.0, 0.0, 0.0, 0.0, 0.0, 0.0, 0.0, 0.0, 0.0, 0.0, 0.0, 0.0, 0.0, 0.0, 0.0, 0.0, 0.0, 0.0, 0.0, 0.0, 0.0, 0.0, 0.0, 0.0, 0.0, 0.0, 0.0, 0.0, 0.0, 0.0, 0.0, 0.0, 0.0, 0.0, 0.0, 0.0, 0.0, 0.0, 0.0, 0.0, 0.0, 0.0, 0.0, 0.0, 0.0, 0.0, 0.0, 0.0, 0.0, 0.0, 0.0, 0.0, 0.0, 0.0, 0.0, 0.0, 0.0, 0.0, 0.0, 0.0, 0.0, 0.0, 0.0, 0.0, 0.0, 0.0, 0.0, 0.0, 0.0, 0.0, 0.0, 0.0, 0.0, 0.0, 0.0, 0.0, 0.0, 0.0, 0.0, 0.0, 0.0, 0.0, 0.0, 0.0, 0.0, 0.0, 0.0, 0.0, 0.0, 0.0, 0.0, 0.0, 0.0, 0.0, 0.0, 0.0, 0.0, 0.0, 0.0, 0.0, 0.0, 0.0, 0.0, 0.0, 0.0, 0.0, 0.0, 0.0, 0.0, 0.0, 0.0, 0.0, 0.0, 0.0, 0.0, 0.0, 0.0, 0.0, 0.0, 0.0, 0.0, 0.0, 0.0, 0.0, 0.0, 0.0, 0.0, 0.0, 0.0, 0.0, 0.0, 0.0, 0.0, 0.0, 0.0, 0.0, 0.0, 0.0, 0.0, 0.0, 0.0, 0.0, 0.0, 0.0, 0.0, 0.0, 0.0, 0.0, 0.0, 0.0, 0.0, 0.0, 0.0, 0.0, 0.0, 0.0, 0.0, 0.0, 0.0, 0.0, 0.0, 0.0, 0.0, 0.0, 0.0, 0.0, 0.0, 0.0, 0.0, 0.0, 0.0, 0.0, 0.0, 0.0, 0.0, 0.0, 0.0, 0.0, 0.0, 0.0, 0.0, 0.0, 0.0, 0.0, 0.0, 0.0, 0.0, 0.0, 0.0, 0.0, 0.0, 0.0, 0.0, 0.0, 0.0, 0.0, 0.0, 0.0, 0.0, 0.0, 0.0, 0.0, 0.0, 0.0, 0.0, 0.0, 0.0, 0.0, 0.0, 0.0, 0.0, 0.0, 0.0, 0.0, 0.0, 0.0, 0.0, 0.0, 0.0, 0.0, 0.0, 0.0, 0.0, 0.0, 0.0, 0.0, 0.0, 0.0, 0.0, 0.0, 0.0, 0.0, 0.0, 0.0, 0.0, 0.0, 0.0, 0.0, 0.0, 0.0, 0.0, 0.0, 0.0, 0.0, 0.0, 0.0, 0.0, 0.0, 0.0, 0.0, 0.0, 0.0, 0.0, 0.0, 0.0, 0.0, 0.0, 0.0, 0.0, 0.0, 0.0, 0.0, 0.0, 0.0, 0.0, 0.0, 0.0, 0.0, 0.0, 0.0, 0.0, 0.0, 0.0, 0.0, 0.0, 0.0, 0.0, 0.0, 0.0, 0.0, 0.0, 0.0, 0.0, 0.0, 0.0, 0.0, 0.0, 0.0, 0.0, 0.0, 0.0, 0.0, 0.0, 0.0, 0.0, 0.0, 0.0, 0.0, 0.0, 0.0, 0.0, 0.0, 0.0, 0.0, 0.0, 0.0, 0.0, 0.0, 0.0, 0.0, 0.0, 0.0, 0.0, 0.0, 0.0, 0.0, 0.0])
me_colobotmesh.materials.append(mat_colobotmesh_mat_1)
me_colobotmesh.use_remesh_preserve_volume = False
me_colobotmesh.use_remesh_preserve_attributes = False
me_colobotmesh.use_mirror_vertex_groups = False
me_colobotmesh.update()

# ---- objects
ob_colobotmesh_1 = bpy.data.objects.new('ColobotMesh_1', me_colobotmesh)

# ---- transforms, parenting, visibility, modifiers, constraints
ob_colobotmesh_1.location = (0.0, 0.0, 0.0)
ob_colobotmesh_1.rotation_euler = (1.571, 0.0, 0.0)
ob_colobotmesh_1.lineart.crease_threshold = 0.0

# ---- collection membership
col_collection_1.objects.link(ob_colobotmesh_1)

# ---- scene / render settings (as saved in the file)
scene.frame_start = 1; scene.frame_end = 250; scene.frame_set(1)
scene.render.engine = 'BLENDER_EEVEE_NEXT'
scene.render.resolution_percentage = 50
scene.render.dither_intensity = 0.0
scene.cycles.use_denoising = False
scene.cycles.samples = 10
scene.cycles.sampling_pattern = 'TABULATED_SOBOL'
scene.cycles.light_sampling_threshold = 0.0
scene.cycles.use_adaptive_sampling = False
scene.cycles.use_light_tree = False
scene.cycles.blur_glossy = 0.0
scene.cycles.volume_bounces = 1
scene.cycles.pixel_filter_type = 'GAUSSIAN'
scene.cycles.sample_clamp_indirect = 0.0
scene.view_settings.view_transform = 'Standard'
bpy.context.view_layer.update()

# ---- added for rendering (the .blend has no active camera and no usable light): camera, sun
cam_auto = bpy.data.cameras.new('AutoCamera')
cam_auto.lens = 50.0
cam_auto.sensor_width = 36.0
cam_auto.clip_end = 1000.0
ob_auto_camera = bpy.data.objects.new('AutoCamera', cam_auto)
scene.collection.objects.link(ob_auto_camera)
ob_auto_camera.location = (3.204, -3.8448, 3.5632)
ob_auto_camera.rotation_euler = (1.09748, -7.21219e-08, 0.694738)
scene.camera = ob_auto_camera
light_auto_sun = bpy.data.lights.new('AutoSun', 'SUN')
light_auto_sun.energy = 3.0
light_auto_sun.angle = 0.0523599
ob_auto_sun = bpy.data.objects.new('AutoSun', light_auto_sun)
scene.collection.objects.link(ob_auto_sun)
ob_auto_sun.rotation_euler = (0.872665, 0.174533, 0.523599)
bpy.context.view_layer.update()
